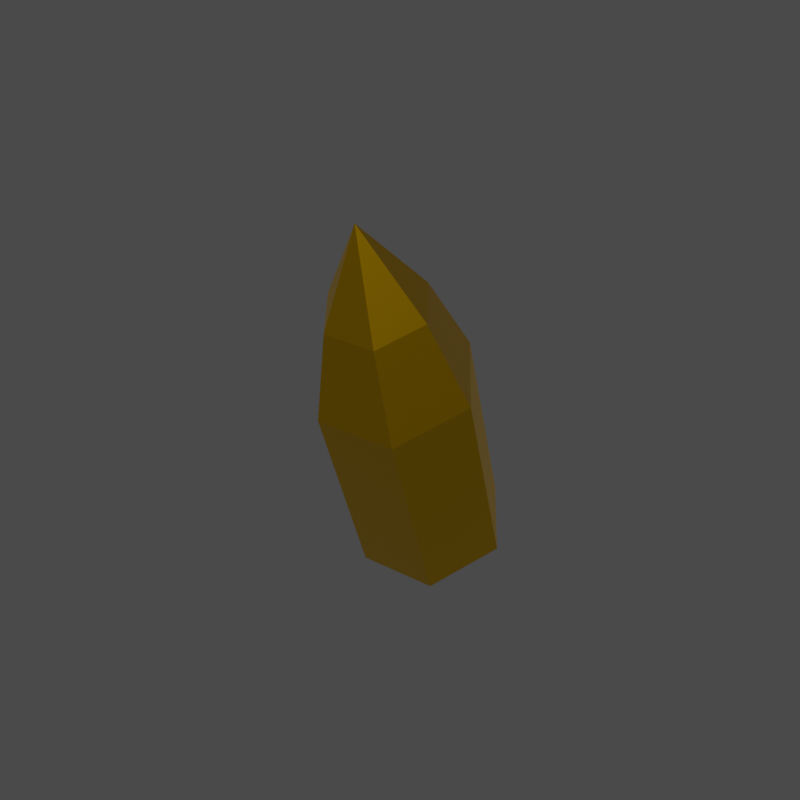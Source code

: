 # Source: Projectile.blend  (saved by Blender 2.93.20; exported with 4.5.12 LTS)
import bpy
from mathutils import Matrix  # noqa: F401  (used for matrix-valued properties, if any)

bpy.ops.wm.read_factory_settings(use_empty=True)
scene = bpy.context.scene
scene.name = 'Scene'

# ---- collections
col_collection = bpy.data.collections.new('Collection'); scene.collection.children.link(col_collection)

# ---- materials (node trees are filled in below, after node groups)
mat_brass = bpy.data.materials.new('Brass')
mat_brass.use_transparent_shadow = False

# ---- material node trees
mat_brass.use_nodes = True; mat_brass.node_tree.nodes.clear()
_N = mat_brass.node_tree.nodes; _L = mat_brass.node_tree.links
n0 = _N.new('ShaderNodeBsdfPrincipled'); n0.name = 'Principled BSDF'; n0.location = (10, 300)
n0.distribution = 'GGX'
n0.subsurface_method = 'BURLEY'
n0.inputs[0].default_value = (0.8, 0.4547, 0.002676, 1.0)
n0.inputs[1].default_value = 1.0
n0.inputs[2].default_value = 0.3916
n0.inputs[3].default_value = 1.45
n0.inputs[13].default_value = 0.4606
n0.inputs[27].default_value = (0.0, 0.0, 0.0, 1.0)
n0.inputs[28].default_value = 1.0
n1 = _N.new('ShaderNodeOutputMaterial'); n1.name = 'Material Output'; n1.location = (300, 300)
_L.new(n0.outputs[0], n1.inputs[0])
n1.is_active_output = True

# ---- world
world_world = bpy.data.worlds.new('World'); scene.world = world_world
world_world.use_nodes = True; world_world.node_tree.nodes.clear()
_N = world_world.node_tree.nodes; _L = world_world.node_tree.links
n0 = _N.new('ShaderNodeOutputWorld'); n0.name = 'World Output'; n0.location = (300, 300)
n1 = _N.new('ShaderNodeBackground'); n1.name = 'Background'; n1.location = (10, 300)
n1.inputs[0].default_value = (0.05088, 0.05088, 0.05088, 1.0)
_L.new(n1.outputs[0], n0.inputs[0])
n0.is_active_output = True
world_world.color = (0.05088, 0.05088, 0.05088)
world_world.use_sun_shadow = False
world_world.sun_shadow_jitter_overblur = 0.0

# ---- meshes
me_cylinder = bpy.data.meshes.new('Cylinder')
me_cylinder.from_pydata([(0.0, 0.1, 0.02039), (0.0, 0.1, 0.3019), (0.0866, 0.05, 0.02039), (0.0866, 0.05, 0.3019), (0.0866, -0.05, 0.02039), (0.0866, -0.05, 0.3019), (-8.742e-09, -0.1, 0.02039), (-8.742e-09, -0.1, 0.3019), (-0.0866, -0.05, 0.02039), (-0.0866, -0.05, 0.3019), (-0.0866, 0.05, 0.02039), (-0.0866, 0.05, 0.3019), (0.05523, 0.03188, 0.4194), (-2.327e-08, 0.06377, 0.4194), (0.05523, -0.03188, 0.4194), (-2.884e-08, -0.06377, 0.4194), (-0.05523, -0.03188, 0.4194), (-0.05523, 0.03188, 0.4194), (-3.894e-08, -3.492e-10, 0.537), (-7.88e-10, 0.08413, 0.0005663), (0.07286, 0.04207, 0.0005663), (0.07286, -0.04207, 0.0005663), (-8.143e-09, -0.08413, 0.0005663), (-0.07286, -0.04207, 0.0005663), (-0.07286, 0.04207, 0.0005663)], [], [(0, 1, 3, 2), (2, 3, 5, 4), (4, 5, 7, 6), (6, 7, 9, 8), (5, 3, 12, 14), (8, 9, 11, 10), (10, 11, 1, 0), (4, 6, 22, 21), (15, 14, 18), (11, 9, 16, 17), (3, 1, 13, 12), (7, 5, 14, 15), (1, 11, 17, 13), (9, 7, 15, 16), (12, 13, 18), (13, 17, 18), (16, 15, 18), (14, 12, 18), (17, 16, 18), (19, 20, 21, 22, 23, 24), (10, 0, 19, 24), (6, 8, 23, 22), (2, 4, 21, 20), (8, 10, 24, 23), (0, 2, 20, 19)])
_uv = me_cylinder.uv_layers.new(name='UVMap')
_uv.uv.foreach_set('vector', [1.0, 0.5, 1.0, 1.0, 0.8333, 1.0, 0.8333, 0.5, 0.8333, 0.5, 0.8333, 1.0, 0.6667, 1.0, 0.6667, 0.5, 0.6667, 0.5, 0.6667, 1.0, 0.5, 1.0, 0.5, 0.5, 0.5, 0.5, 0.5, 1.0, 0.3333, 1.0, 0.3333, 0.5, 0.6667, 1.0, 0.8333, 1.0, 0.8333, 1.0, 0.6667, 1.0, 0.3333, 0.5, 0.3333, 1.0, 0.1667, 1.0, 0.1667, 0.5, 0.1667, 0.5, 0.1667, 1.0, -8.941e-08, 1.0, -8.941e-08, 0.5, 0.6667, 0.5, 0.5, 0.5, 0.5, 0.5, 0.6667, 0.5, 0.5, 1.0, 0.6667, 1.0, 0.5, 1.0, 0.1667, 1.0, 0.3333, 1.0, 0.3333, 1.0, 0.1667, 1.0, 0.8333, 1.0, 1.0, 1.0, 1.0, 1.0, 0.8333, 1.0, 0.5, 1.0, 0.6667, 1.0, 0.6667, 1.0, 0.5, 1.0, -8.941e-08, 1.0, 0.1667, 1.0, 0.1667, 1.0, -8.941e-08, 1.0, 0.3333, 1.0, 0.5, 1.0, 0.5, 1.0, 0.3333, 1.0, 0.8333, 1.0, 1.0, 1.0, 0.8333, 1.0, -8.941e-08, 1.0, 0.1667, 1.0, -8.941e-08, 1.0, 0.3333, 1.0, 0.5, 1.0, 0.3333, 1.0, 0.6667, 1.0, 0.8333, 1.0, 0.6667, 1.0, 0.1667, 1.0, 0.3333, 1.0, 0.1667, 1.0, 0.75, 0.49, 0.9578, 0.37, 0.9578, 0.13, 0.75, 0.01, 0.5422, 0.13, 0.5422, 0.37, 0.1667, 0.5, -8.941e-08, 0.5, -8.941e-08, 0.5, 0.1667, 0.5, 0.5, 0.5, 0.3333, 0.5, 0.3333, 0.5, 0.5, 0.5, 0.8333, 0.5, 0.6667, 0.5, 0.6667, 0.5, 0.8333, 0.5, 0.3333, 0.5, 0.1667, 0.5, 0.1667, 0.5, 0.3333, 0.5, 1.0, 0.5, 0.8333, 0.5, 0.8333, 0.5, 1.0, 0.5])
me_cylinder.materials.append(mat_brass)
me_cylinder.use_remesh_fix_poles = True
me_cylinder.use_remesh_preserve_attributes = False
me_cylinder.update()

# ---- objects
ob_projectile = bpy.data.objects.new('Projectile', me_cylinder)

# ---- transforms, parenting, visibility, modifiers, constraints
ob_projectile.location = (-0.05397, 0.01065, -0.006529)
ob_projectile.rotation_euler = (0.327, 0.2536, -0.3737)
ob_projectile.scale = (0.4575, 0.4575, 0.4575)

# ---- collection membership
col_collection.objects.link(ob_projectile)

# ---- scene / render settings (as saved in the file)
scene.frame_start = 1; scene.frame_end = 250; scene.frame_set(1)
scene.render.engine = 'BLENDER_EEVEE_NEXT'
scene.render.resolution_x = 1080
scene.render.film_transparent = True
scene.cycles.use_denoising = False
scene.cycles.samples = 128
scene.cycles.sampling_pattern = 'TABULATED_SOBOL'
scene.cycles.use_adaptive_sampling = False
scene.cycles.use_light_tree = False
scene.eevee.use_gtao = True
scene.view_settings.view_transform = 'Standard'
scene.view_settings.exposure = 0.4255
bpy.context.view_layer.update()

# ---- added for rendering (the .blend has no active camera and no usable light): camera, sun
cam_auto = bpy.data.cameras.new('AutoCamera')
cam_auto.lens = 50.0
cam_auto.sensor_width = 36.0
cam_auto.clip_end = 1000.0
ob_auto_camera = bpy.data.objects.new('AutoCamera', cam_auto)
scene.collection.objects.link(ob_auto_camera)
ob_auto_camera.location = (0.296584, -0.442118, 0.376419)
ob_auto_camera.rotation_euler = (1.09748, -7.21219e-08, 0.694738)
scene.camera = ob_auto_camera
light_auto_sun = bpy.data.lights.new('AutoSun', 'SUN')
light_auto_sun.energy = 3.0
light_auto_sun.angle = 0.0523599
ob_auto_sun = bpy.data.objects.new('AutoSun', light_auto_sun)
scene.collection.objects.link(ob_auto_sun)
ob_auto_sun.rotation_euler = (0.872665, 0.174533, 0.523599)
bpy.context.view_layer.update()
